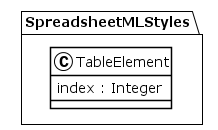

The diagram above was rendered by PlantUML. Its source (embedded in the PNG):
@startuml
!theme plain
package SpreadsheetMLStyles {
class TableElement {
	 index : Integer
}
}
@enduml